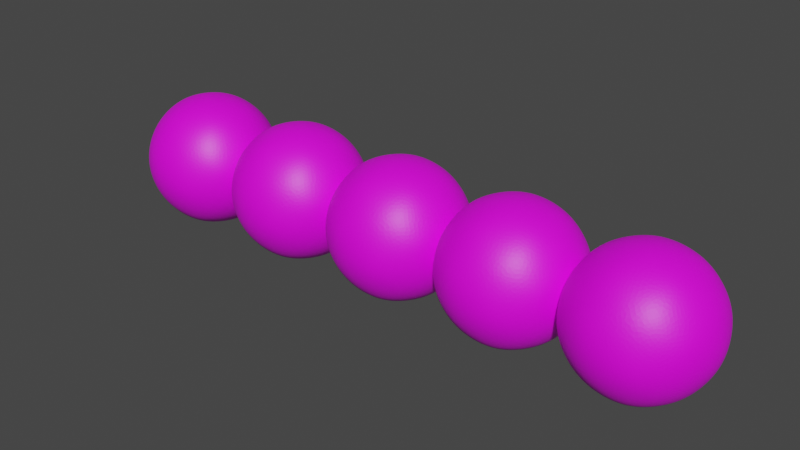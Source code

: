 # Source: boulders.blend  (saved by Blender 3.4.6; exported with 4.5.12 LTS)
import bpy
from mathutils import Matrix  # noqa: F401  (used for matrix-valued properties, if any)

bpy.ops.wm.read_factory_settings(use_empty=True)
scene = bpy.context.scene
scene.name = 'Scene'

# ---- collections
col_collection = bpy.data.collections.new('Collection'); scene.collection.children.link(col_collection)

# ---- images (referenced by path relative to the original .blend; pixels are not part of the script)
import os
ASSET_DIR = os.environ.get("B2B_ASSET_DIR", "")  # directory of the original .blend (textures are referenced by path, not embedded)
HERE = os.path.dirname(os.path.abspath(__file__))  # packed textures are extracted next to this script under _unpacked/

def load_image(name, relpath, width, height, colorspace="sRGB"):
    """Load a texture the original file referenced (path relative to the .blend, or extracted next to this script)."""
    p = next((c for c in (os.path.join(HERE, relpath), os.path.join(ASSET_DIR, relpath)) if relpath and os.path.exists(c)), "")
    if p:
        img = bpy.data.images.load(p, check_existing=True)
        img.name = name
    else:  # same state as the original file: an image datablock whose file is absent (Cycles renders it pink)
        img = bpy.data.images.new(name, width, height)
        img.source = "FILE"
        img.filepath = "//" + (relpath or name)
    img.colorspace_settings.name = colorspace
    return img
img_icosphere_005_base_color = load_image('Icosphere.005 Base Color', '', 1024, 1024, 'sRGB')
img_icosphere_005_base_color_001 = load_image('Icosphere.005 Base Color.001', '', 1024, 1024, 'sRGB')
img_icosphere_005_base_color_002 = load_image('Icosphere.005 Base Color.002', '', 1024, 1024, 'sRGB')
img_icosphere_005_base_color_003 = load_image('Icosphere.005 Base Color.003', '', 1024, 1024, 'sRGB')
img_icosphere_005_base_color_004 = load_image('Icosphere.005 Base Color.004', '', 1024, 1024, 'sRGB')

# ---- materials (node trees are filled in below, after node groups)
mat_material_006 = bpy.data.materials.new('Material.006')
mat_material_006.use_transparent_shadow = False
mat_material_007 = bpy.data.materials.new('Material.007')
mat_material_007.use_transparent_shadow = False
mat_material_008 = bpy.data.materials.new('Material.008')
mat_material_008.use_transparent_shadow = False
mat_material_009 = bpy.data.materials.new('Material.009')
mat_material_009.use_transparent_shadow = False
mat_material_010 = bpy.data.materials.new('Material.010')
mat_material_010.use_transparent_shadow = False

# ---- material node trees
mat_material_006.use_nodes = True; mat_material_006.node_tree.nodes.clear()
_N = mat_material_006.node_tree.nodes; _L = mat_material_006.node_tree.links
n0 = _N.new('ShaderNodeBsdfPrincipled'); n0.name = 'Principled BSDF'; n0.location = (10, 300)
n0.distribution = 'GGX'
n0.subsurface_method = 'RANDOM_WALK_SKIN'
n0.inputs[3].default_value = 1.45
n0.inputs[27].default_value = (0.0, 0.0, 0.0, 1.0)
n0.inputs[28].default_value = 1.0
n1 = _N.new('ShaderNodeOutputMaterial'); n1.name = 'Material Output'; n1.location = (300, 300)
n2 = _N.new('ShaderNodeTexImage'); n2.name = 'Image Texture'; n2.location = (-280, 275)
n2.image = img_icosphere_005_base_color
_L.new(n0.outputs[0], n1.inputs[0])
_L.new(n2.outputs[0], n0.inputs[0])
n1.is_active_output = True
mat_material_007.use_nodes = True; mat_material_007.node_tree.nodes.clear()
_N = mat_material_007.node_tree.nodes; _L = mat_material_007.node_tree.links
n0 = _N.new('ShaderNodeBsdfPrincipled'); n0.name = 'Principled BSDF'; n0.location = (10, 300)
n0.distribution = 'GGX'
n0.subsurface_method = 'RANDOM_WALK_SKIN'
n0.inputs[3].default_value = 1.45
n0.inputs[27].default_value = (0.0, 0.0, 0.0, 1.0)
n0.inputs[28].default_value = 1.0
n1 = _N.new('ShaderNodeOutputMaterial'); n1.name = 'Material Output'; n1.location = (300, 300)
n2 = _N.new('ShaderNodeTexImage'); n2.name = 'Image Texture'; n2.location = (-280, 275)
n2.image = img_icosphere_005_base_color_001
_L.new(n0.outputs[0], n1.inputs[0])
_L.new(n2.outputs[0], n0.inputs[0])
n1.is_active_output = True
mat_material_008.use_nodes = True; mat_material_008.node_tree.nodes.clear()
_N = mat_material_008.node_tree.nodes; _L = mat_material_008.node_tree.links
n0 = _N.new('ShaderNodeBsdfPrincipled'); n0.name = 'Principled BSDF'; n0.location = (10, 300)
n0.distribution = 'GGX'
n0.subsurface_method = 'RANDOM_WALK_SKIN'
n0.inputs[3].default_value = 1.45
n0.inputs[27].default_value = (0.0, 0.0, 0.0, 1.0)
n0.inputs[28].default_value = 1.0
n1 = _N.new('ShaderNodeOutputMaterial'); n1.name = 'Material Output'; n1.location = (300, 300)
n2 = _N.new('ShaderNodeTexImage'); n2.name = 'Image Texture'; n2.location = (-280, 275)
n2.image = img_icosphere_005_base_color_002
_L.new(n0.outputs[0], n1.inputs[0])
_L.new(n2.outputs[0], n0.inputs[0])
n1.is_active_output = True
mat_material_009.use_nodes = True; mat_material_009.node_tree.nodes.clear()
_N = mat_material_009.node_tree.nodes; _L = mat_material_009.node_tree.links
n0 = _N.new('ShaderNodeBsdfPrincipled'); n0.name = 'Principled BSDF'; n0.location = (10, 300)
n0.distribution = 'GGX'
n0.subsurface_method = 'RANDOM_WALK_SKIN'
n0.inputs[3].default_value = 1.45
n0.inputs[27].default_value = (0.0, 0.0, 0.0, 1.0)
n0.inputs[28].default_value = 1.0
n1 = _N.new('ShaderNodeOutputMaterial'); n1.name = 'Material Output'; n1.location = (300, 300)
n2 = _N.new('ShaderNodeTexImage'); n2.name = 'Image Texture'; n2.location = (-280, 275)
n2.image = img_icosphere_005_base_color_003
_L.new(n0.outputs[0], n1.inputs[0])
_L.new(n2.outputs[0], n0.inputs[0])
n1.is_active_output = True
mat_material_010.use_nodes = True; mat_material_010.node_tree.nodes.clear()
_N = mat_material_010.node_tree.nodes; _L = mat_material_010.node_tree.links
n0 = _N.new('ShaderNodeBsdfPrincipled'); n0.name = 'Principled BSDF'; n0.location = (10, 300)
n0.distribution = 'GGX'
n0.subsurface_method = 'RANDOM_WALK_SKIN'
n0.inputs[3].default_value = 1.45
n0.inputs[27].default_value = (0.0, 0.0, 0.0, 1.0)
n0.inputs[28].default_value = 1.0
n1 = _N.new('ShaderNodeOutputMaterial'); n1.name = 'Material Output'; n1.location = (300, 300)
n2 = _N.new('ShaderNodeTexImage'); n2.name = 'Image Texture'; n2.location = (-280, 275)
n2.image = img_icosphere_005_base_color_004
_L.new(n0.outputs[0], n1.inputs[0])
_L.new(n2.outputs[0], n0.inputs[0])
n1.is_active_output = True

# ---- world
world_world = bpy.data.worlds.new('World'); scene.world = world_world
world_world.use_nodes = True; world_world.node_tree.nodes.clear()
_N = world_world.node_tree.nodes; _L = world_world.node_tree.links
n0 = _N.new('ShaderNodeOutputWorld'); n0.name = 'World Output'; n0.location = (300, 300)
n1 = _N.new('ShaderNodeBackground'); n1.name = 'Background'; n1.location = (10, 300)
n1.inputs[0].default_value = (0.05088, 0.05088, 0.05088, 1.0)
_L.new(n1.outputs[0], n0.inputs[0])
n0.is_active_output = True
world_world.color = (0.05088, 0.05088, 0.05088)
world_world.use_sun_shadow = False
world_world.sun_shadow_jitter_overblur = 0.0

# ---- meshes
me_icosphere_005 = bpy.data.meshes.new('Icosphere.005')
me_icosphere_005.from_pydata([(4.0, 0.0, -1.0), (4.724, -0.5257, -0.4472), (3.724, -0.8506, -0.4472), (3.106, 0.0, -0.4472), (3.724, 0.8506, -0.4472), (4.724, 0.5257, -0.4472), (4.276, -0.8506, 0.4472), (3.276, -0.5257, 0.4472), (3.276, 0.5257, 0.4472), (4.276, 0.8506, 0.4472), (4.894, 0.0, 0.4472), (4.0, 0.0, 1.0)], [], [(0, 1, 2), (1, 0, 5), (0, 2, 3), (0, 3, 4), (0, 4, 5), (1, 5, 10), (2, 1, 6), (3, 2, 7), (4, 3, 8), (5, 4, 9), (1, 10, 6), (2, 6, 7), (3, 7, 8), (4, 8, 9), (5, 9, 10), (6, 10, 11), (7, 6, 11), (8, 7, 11), (9, 8, 11), (10, 9, 11)])
_uv = me_icosphere_005.uv_layers.new(name='UVMap')
_uv.uv.foreach_set('vector', [0.8, 0.0, 0.8, 0.2309, 0.6, 0.1155, 0.2, 0.1155, 0.4, 0.0, 0.4, 0.2309, 0.4, 0.5773, 0.4, 0.3464, 0.6, 0.4619, 2.891e-06, 0.5774, 0.0, 0.3464, 0.2, 0.4619, 1.0, 0.0, 1.0, 0.2309, 0.8, 0.1155, 0.2, 0.1155, 0.4, 0.2309, 0.2, 0.3464, 0.6, 0.1155, 0.8, 0.2309, 0.6, 0.3464, 0.6, 0.4619, 0.4, 0.3464, 0.6, 0.2309, 0.2, 0.4619, 0.0, 0.3464, 0.2, 0.2309, 0.8, 0.1155, 1.0, 0.2309, 0.8, 0.3464, 0.8, 0.2309, 0.8, 0.4619, 0.6, 0.3464, 0.4, 0.3464, 0.4, 0.1155, 0.6, 0.2309, 0.0, 0.3464, 2.325e-06, 0.1155, 0.2, 0.2309, 1.0, 0.2309, 1.0, 0.4619, 0.8, 0.3464, 0.4, 0.2309, 0.4, 0.4619, 0.2, 0.3464, 0.6, 0.3464, 0.8, 0.4619, 0.6, 0.5773, 0.6, 0.2309, 0.4, 0.1155, 0.6, 0.0, 0.2, 0.2309, 2.325e-06, 0.1155, 0.2, 0.0, 0.8, 0.3464, 1.0, 0.4619, 0.8, 0.5773, 0.2, 0.3464, 0.4, 0.4619, 0.2, 0.5774])
me_icosphere_005.materials.append(mat_material_006)
me_icosphere_005.update()
me_icosphere_006 = bpy.data.meshes.new('Icosphere.006')
me_icosphere_006.from_pydata([(2.0, 0.0, -1.0), (2.724, -0.5257, -0.4472), (1.724, -0.8506, -0.4472), (1.106, 0.0, -0.4472), (1.724, 0.8506, -0.4472), (2.724, 0.5257, -0.4472), (2.276, -0.8506, 0.4472), (1.276, -0.5257, 0.4472), (1.276, 0.5257, 0.4472), (2.276, 0.8506, 0.4472), (2.894, 0.0, 0.4472), (2.0, 0.0, 1.0)], [], [(0, 1, 2), (1, 0, 5), (0, 2, 3), (0, 3, 4), (0, 4, 5), (1, 5, 10), (2, 1, 6), (3, 2, 7), (4, 3, 8), (5, 4, 9), (1, 10, 6), (2, 6, 7), (3, 7, 8), (4, 8, 9), (5, 9, 10), (6, 10, 11), (7, 6, 11), (8, 7, 11), (9, 8, 11), (10, 9, 11)])
_uv = me_icosphere_006.uv_layers.new(name='UVMap')
_uv.uv.foreach_set('vector', [0.8, 0.0, 0.8, 0.2309, 0.6, 0.1155, 0.2, 0.1155, 0.4, 0.0, 0.4, 0.2309, 0.4, 0.5773, 0.4, 0.3464, 0.6, 0.4619, 2.891e-06, 0.5774, 0.0, 0.3464, 0.2, 0.4619, 1.0, 0.0, 1.0, 0.2309, 0.8, 0.1155, 0.2, 0.1155, 0.4, 0.2309, 0.2, 0.3464, 0.6, 0.1155, 0.8, 0.2309, 0.6, 0.3464, 0.6, 0.4619, 0.4, 0.3464, 0.6, 0.2309, 0.2, 0.4619, 0.0, 0.3464, 0.2, 0.2309, 0.8, 0.1155, 1.0, 0.2309, 0.8, 0.3464, 0.8, 0.2309, 0.8, 0.4619, 0.6, 0.3464, 0.4, 0.3464, 0.4, 0.1155, 0.6, 0.2309, 0.0, 0.3464, 2.325e-06, 0.1155, 0.2, 0.2309, 1.0, 0.2309, 1.0, 0.4619, 0.8, 0.3464, 0.4, 0.2309, 0.4, 0.4619, 0.2, 0.3464, 0.6, 0.3464, 0.8, 0.4619, 0.6, 0.5773, 0.6, 0.2309, 0.4, 0.1155, 0.6, 0.0, 0.2, 0.2309, 2.325e-06, 0.1155, 0.2, 0.0, 0.8, 0.3464, 1.0, 0.4619, 0.8, 0.5773, 0.2, 0.3464, 0.4, 0.4619, 0.2, 0.5774])
me_icosphere_006.materials.append(mat_material_007)
me_icosphere_006.update()
me_icosphere_007 = bpy.data.meshes.new('Icosphere.007')
me_icosphere_007.from_pydata([(-4.0, 0.0, -1.0), (-3.276, -0.5257, -0.4472), (-4.276, -0.8506, -0.4472), (-4.894, 0.0, -0.4472), (-4.276, 0.8506, -0.4472), (-3.276, 0.5257, -0.4472), (-3.724, -0.8506, 0.4472), (-4.724, -0.5257, 0.4472), (-4.724, 0.5257, 0.4472), (-3.724, 0.8506, 0.4472), (-3.106, 0.0, 0.4472), (-4.0, 0.0, 1.0)], [], [(0, 1, 2), (1, 0, 5), (0, 2, 3), (0, 3, 4), (0, 4, 5), (1, 5, 10), (2, 1, 6), (3, 2, 7), (4, 3, 8), (5, 4, 9), (1, 10, 6), (2, 6, 7), (3, 7, 8), (4, 8, 9), (5, 9, 10), (6, 10, 11), (7, 6, 11), (8, 7, 11), (9, 8, 11), (10, 9, 11)])
_uv = me_icosphere_007.uv_layers.new(name='UVMap')
_uv.uv.foreach_set('vector', [0.8, 0.0, 0.8, 0.2309, 0.6, 0.1155, 0.2, 0.1155, 0.4, 0.0, 0.4, 0.2309, 0.4, 0.5773, 0.4, 0.3464, 0.6, 0.4619, 2.891e-06, 0.5774, 0.0, 0.3464, 0.2, 0.4619, 1.0, 0.0, 1.0, 0.2309, 0.8, 0.1155, 0.2, 0.1155, 0.4, 0.2309, 0.2, 0.3464, 0.6, 0.1155, 0.8, 0.2309, 0.6, 0.3464, 0.6, 0.4619, 0.4, 0.3464, 0.6, 0.2309, 0.2, 0.4619, 0.0, 0.3464, 0.2, 0.2309, 0.8, 0.1155, 1.0, 0.2309, 0.8, 0.3464, 0.8, 0.2309, 0.8, 0.4619, 0.6, 0.3464, 0.4, 0.3464, 0.4, 0.1155, 0.6, 0.2309, 0.0, 0.3464, 2.325e-06, 0.1155, 0.2, 0.2309, 1.0, 0.2309, 1.0, 0.4619, 0.8, 0.3464, 0.4, 0.2309, 0.4, 0.4619, 0.2, 0.3464, 0.6, 0.3464, 0.8, 0.4619, 0.6, 0.5773, 0.6, 0.2309, 0.4, 0.1155, 0.6, 0.0, 0.2, 0.2309, 2.325e-06, 0.1155, 0.2, 0.0, 0.8, 0.3464, 1.0, 0.4619, 0.8, 0.5773, 0.2, 0.3464, 0.4, 0.4619, 0.2, 0.5774])
me_icosphere_007.materials.append(mat_material_008)
me_icosphere_007.update()
me_icosphere_008 = bpy.data.meshes.new('Icosphere.008')
me_icosphere_008.from_pydata([(-2.0, 0.0, -1.0), (-1.276, -0.5257, -0.4472), (-2.276, -0.8506, -0.4472), (-2.894, 0.0, -0.4472), (-2.276, 0.8506, -0.4472), (-1.276, 0.5257, -0.4472), (-1.724, -0.8506, 0.4472), (-2.724, -0.5257, 0.4472), (-2.724, 0.5257, 0.4472), (-1.724, 0.8506, 0.4472), (-1.106, 0.0, 0.4472), (-2.0, 0.0, 1.0)], [], [(0, 1, 2), (1, 0, 5), (0, 2, 3), (0, 3, 4), (0, 4, 5), (1, 5, 10), (2, 1, 6), (3, 2, 7), (4, 3, 8), (5, 4, 9), (1, 10, 6), (2, 6, 7), (3, 7, 8), (4, 8, 9), (5, 9, 10), (6, 10, 11), (7, 6, 11), (8, 7, 11), (9, 8, 11), (10, 9, 11)])
_uv = me_icosphere_008.uv_layers.new(name='UVMap')
_uv.uv.foreach_set('vector', [0.8, 0.0, 0.8, 0.2309, 0.6, 0.1155, 0.2, 0.1155, 0.4, 0.0, 0.4, 0.2309, 0.4, 0.5773, 0.4, 0.3464, 0.6, 0.4619, 2.891e-06, 0.5774, 0.0, 0.3464, 0.2, 0.4619, 1.0, 0.0, 1.0, 0.2309, 0.8, 0.1155, 0.2, 0.1155, 0.4, 0.2309, 0.2, 0.3464, 0.6, 0.1155, 0.8, 0.2309, 0.6, 0.3464, 0.6, 0.4619, 0.4, 0.3464, 0.6, 0.2309, 0.2, 0.4619, 0.0, 0.3464, 0.2, 0.2309, 0.8, 0.1155, 1.0, 0.2309, 0.8, 0.3464, 0.8, 0.2309, 0.8, 0.4619, 0.6, 0.3464, 0.4, 0.3464, 0.4, 0.1155, 0.6, 0.2309, 0.0, 0.3464, 2.325e-06, 0.1155, 0.2, 0.2309, 1.0, 0.2309, 1.0, 0.4619, 0.8, 0.3464, 0.4, 0.2309, 0.4, 0.4619, 0.2, 0.3464, 0.6, 0.3464, 0.8, 0.4619, 0.6, 0.5773, 0.6, 0.2309, 0.4, 0.1155, 0.6, 0.0, 0.2, 0.2309, 2.325e-06, 0.1155, 0.2, 0.0, 0.8, 0.3464, 1.0, 0.4619, 0.8, 0.5773, 0.2, 0.3464, 0.4, 0.4619, 0.2, 0.5774])
me_icosphere_008.materials.append(mat_material_009)
me_icosphere_008.update()
me_icosphere_009 = bpy.data.meshes.new('Icosphere.009')
me_icosphere_009.from_pydata([(0.0, 0.0, -1.0), (0.7236, -0.5257, -0.4472), (-0.2764, -0.8506, -0.4472), (-0.8944, 0.0, -0.4472), (-0.2764, 0.8506, -0.4472), (0.7236, 0.5257, -0.4472), (0.2764, -0.8506, 0.4472), (-0.7236, -0.5257, 0.4472), (-0.7236, 0.5257, 0.4472), (0.2764, 0.8506, 0.4472), (0.8944, 0.0, 0.4472), (0.0, 0.0, 1.0)], [], [(0, 1, 2), (1, 0, 5), (0, 2, 3), (0, 3, 4), (0, 4, 5), (1, 5, 10), (2, 1, 6), (3, 2, 7), (4, 3, 8), (5, 4, 9), (1, 10, 6), (2, 6, 7), (3, 7, 8), (4, 8, 9), (5, 9, 10), (6, 10, 11), (7, 6, 11), (8, 7, 11), (9, 8, 11), (10, 9, 11)])
_uv = me_icosphere_009.uv_layers.new(name='UVMap')
_uv.uv.foreach_set('vector', [0.8, 0.0, 0.8, 0.2309, 0.6, 0.1155, 0.2, 0.1155, 0.4, 0.0, 0.4, 0.2309, 0.4, 0.5773, 0.4, 0.3464, 0.6, 0.4619, 2.891e-06, 0.5774, 0.0, 0.3464, 0.2, 0.4619, 1.0, 0.0, 1.0, 0.2309, 0.8, 0.1155, 0.2, 0.1155, 0.4, 0.2309, 0.2, 0.3464, 0.6, 0.1155, 0.8, 0.2309, 0.6, 0.3464, 0.6, 0.4619, 0.4, 0.3464, 0.6, 0.2309, 0.2, 0.4619, 0.0, 0.3464, 0.2, 0.2309, 0.8, 0.1155, 1.0, 0.2309, 0.8, 0.3464, 0.8, 0.2309, 0.8, 0.4619, 0.6, 0.3464, 0.4, 0.3464, 0.4, 0.1155, 0.6, 0.2309, 0.0, 0.3464, 2.325e-06, 0.1155, 0.2, 0.2309, 1.0, 0.2309, 1.0, 0.4619, 0.8, 0.3464, 0.4, 0.2309, 0.4, 0.4619, 0.2, 0.3464, 0.6, 0.3464, 0.8, 0.4619, 0.6, 0.5773, 0.6, 0.2309, 0.4, 0.1155, 0.6, 0.0, 0.2, 0.2309, 2.325e-06, 0.1155, 0.2, 0.0, 0.8, 0.3464, 1.0, 0.4619, 0.8, 0.5773, 0.2, 0.3464, 0.4, 0.4619, 0.2, 0.5774])
me_icosphere_009.materials.append(mat_material_010)
me_icosphere_009.update()

# ---- objects
ob_rock1 = bpy.data.objects.new('rock1', me_icosphere_005)
ob_rock2 = bpy.data.objects.new('rock2', me_icosphere_006)
ob_rock5 = bpy.data.objects.new('rock5', me_icosphere_007)
ob_rock4 = bpy.data.objects.new('rock4', me_icosphere_008)
ob_rock3 = bpy.data.objects.new('rock3', me_icosphere_009)

# ---- transforms, parenting, visibility, modifiers, constraints
ob_rock1.location = (0.0, 0.0, 0.0)
_m = ob_rock1.modifiers.new('Subdivision', 'SUBSURF')
_m.levels = 6
_m.render_levels = 6
_m = ob_rock1.modifiers.new('Displace', 'DISPLACE')
_m.strength = 0.66
_m.texture_coords = 'GLOBAL'
_m = ob_rock1.modifiers.new('Decimate', 'DECIMATE')
_m.ratio = 0.1
ob_rock2.location = (0.0, 0.0, 0.0)
_m = ob_rock2.modifiers.new('Subdivision', 'SUBSURF')
_m.levels = 6
_m.render_levels = 6
_m = ob_rock2.modifiers.new('Displace', 'DISPLACE')
_m.strength = 0.66
_m.texture_coords = 'GLOBAL'
_m = ob_rock2.modifiers.new('Decimate', 'DECIMATE')
_m.ratio = 0.1
ob_rock5.location = (0.0, 0.0, 0.0)
_m = ob_rock5.modifiers.new('Subdivision', 'SUBSURF')
_m.levels = 6
_m.render_levels = 6
_m = ob_rock5.modifiers.new('Displace', 'DISPLACE')
_m.strength = 0.66
_m.texture_coords = 'GLOBAL'
_m = ob_rock5.modifiers.new('Decimate', 'DECIMATE')
_m.ratio = 0.1
ob_rock4.location = (0.0, 0.0, 0.0)
_m = ob_rock4.modifiers.new('Subdivision', 'SUBSURF')
_m.levels = 6
_m.render_levels = 6
_m = ob_rock4.modifiers.new('Displace', 'DISPLACE')
_m.strength = 0.66
_m.texture_coords = 'GLOBAL'
_m = ob_rock4.modifiers.new('Decimate', 'DECIMATE')
_m.ratio = 0.1
ob_rock3.location = (0.0, 0.0, 0.0)
_m = ob_rock3.modifiers.new('Subdivision', 'SUBSURF')
_m.levels = 6
_m.render_levels = 6
_m = ob_rock3.modifiers.new('Displace', 'DISPLACE')
_m.strength = 0.66
_m.texture_coords = 'GLOBAL'
_m = ob_rock3.modifiers.new('Decimate', 'DECIMATE')
_m.ratio = 0.1

# ---- collection membership
col_collection.objects.link(ob_rock1)
col_collection.objects.link(ob_rock2)
col_collection.objects.link(ob_rock5)
col_collection.objects.link(ob_rock4)
col_collection.objects.link(ob_rock3)

# ---- scene / render settings (as saved in the file)
scene.frame_start = 1; scene.frame_end = 250; scene.frame_set(1)
scene.render.engine = 'BLENDER_EEVEE_NEXT'
scene.cycles.sampling_pattern = 'TABULATED_SOBOL'
scene.cycles.use_light_tree = False
scene.view_settings.view_transform = 'Filmic'
bpy.context.view_layer.update()

# ---- added for rendering (the .blend has no active camera and no usable light): camera, sun
cam_auto = bpy.data.cameras.new('AutoCamera')
cam_auto.lens = 50.0
cam_auto.sensor_width = 36.0
cam_auto.clip_end = 1000.0
ob_auto_camera = bpy.data.objects.new('AutoCamera', cam_auto)
scene.collection.objects.link(ob_auto_camera)
ob_auto_camera.location = (9.26394, -11.0972, 7.44108)
ob_auto_camera.rotation_euler = (1.09748, -7.21219e-08, 0.694738)
scene.camera = ob_auto_camera
light_auto_sun = bpy.data.lights.new('AutoSun', 'SUN')
light_auto_sun.energy = 3.0
light_auto_sun.angle = 0.0523599
ob_auto_sun = bpy.data.objects.new('AutoSun', light_auto_sun)
scene.collection.objects.link(ob_auto_sun)
ob_auto_sun.rotation_euler = (0.872665, 0.174533, 0.523599)
bpy.context.view_layer.update()
